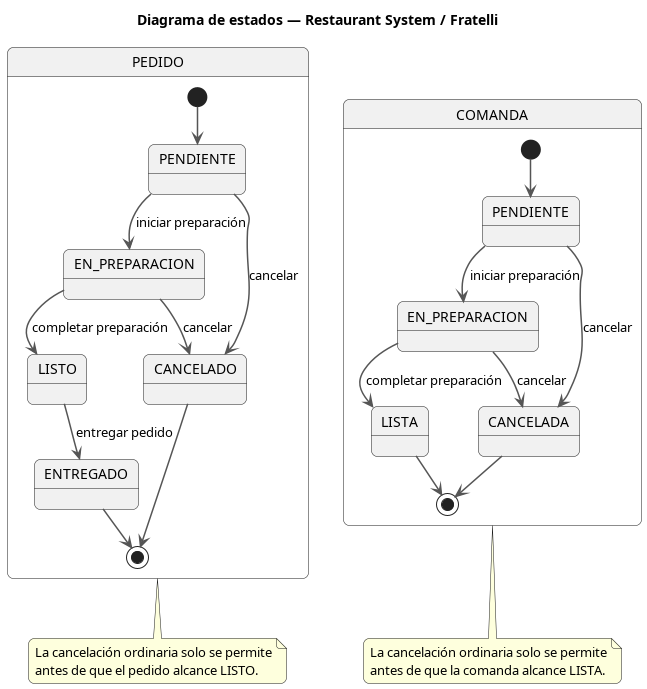

The diagram above was rendered by PlantUML. Its source (embedded in the PNG):
@startuml
title Diagrama de estados — Restaurant System / Fratelli

skinparam shadowing false
skinparam roundcorner 12
skinparam ArrowColor #555555
skinparam ArrowThickness 1.5

state "PEDIDO" as Pedido {
    [*] --> PENDIENTE

    PENDIENTE --> EN_PREPARACION : iniciar preparación
    EN_PREPARACION --> LISTO : completar preparación
    LISTO --> ENTREGADO : entregar pedido

    PENDIENTE --> CANCELADO : cancelar
    EN_PREPARACION --> CANCELADO : cancelar

    ENTREGADO --> [*]
    CANCELADO --> [*]
}

state "COMANDA" as Comanda {
    [*] --> C_PENDIENTE

    state "PENDIENTE" as C_PENDIENTE
    state "EN_PREPARACION" as C_EN_PREPARACION
    state "LISTA" as C_LISTA
    state "CANCELADA" as C_CANCELADA

    C_PENDIENTE --> C_EN_PREPARACION : iniciar preparación
    C_EN_PREPARACION --> C_LISTA : completar preparación

    C_PENDIENTE --> C_CANCELADA : cancelar
    C_EN_PREPARACION --> C_CANCELADA : cancelar

    C_LISTA --> [*]
    C_CANCELADA --> [*]
}

note bottom of Pedido
La cancelación ordinaria solo se permite
antes de que el pedido alcance LISTO.
end note

note bottom of Comanda
La cancelación ordinaria solo se permite
antes de que la comanda alcance LISTA.
end note

@enduml